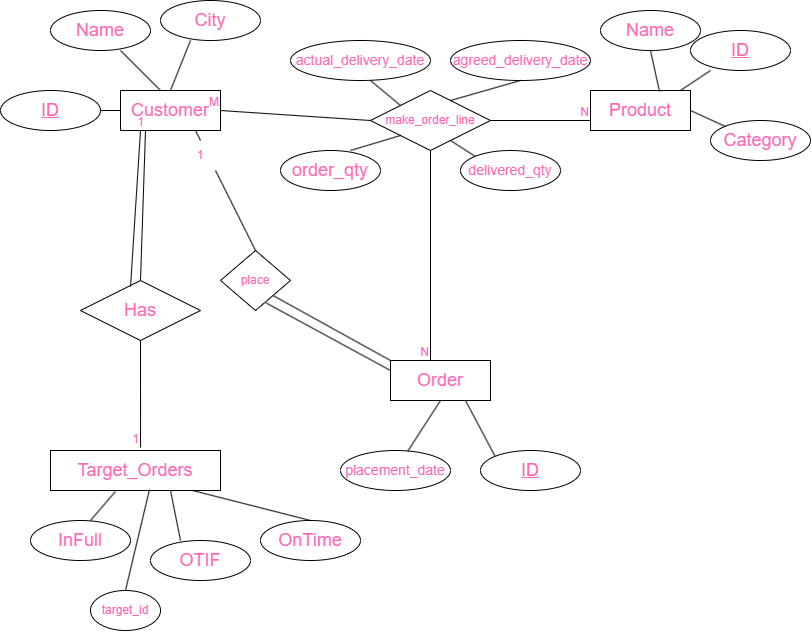

The diagram above was exported from draw.io. Its source (the exported page's mxGraphModel, read from the mxfile embedded in the PNG):
<mxGraphModel dx="1167" dy="580" grid="1" gridSize="10" guides="1" tooltips="1" connect="1" arrows="1" fold="1" page="1" pageScale="1" pageWidth="827" pageHeight="1169" math="0" shadow="0">
  <root>
    <mxCell id="0" />
    <mxCell id="1" parent="0" />
    <mxCell id="Ry1sZ8FJ811EXaSNljcT-1" value="&lt;font style=&quot;font-size: 18px;&quot;&gt;Customer&lt;/font&gt;" style="whiteSpace=wrap;html=1;align=center;fontColor=#FF66B3;labelBackgroundColor=none;fontFamily=Helvetica;" parent="1" vertex="1">
      <mxGeometry x="130" y="160" width="100" height="40" as="geometry" />
    </mxCell>
    <mxCell id="Ry1sZ8FJ811EXaSNljcT-2" value="&lt;font style=&quot;font-size: 18px;&quot;&gt;Name&lt;/font&gt;" style="ellipse;whiteSpace=wrap;html=1;align=center;fontColor=#FF66B3;labelBackgroundColor=none;fontFamily=Helvetica;" parent="1" vertex="1">
      <mxGeometry x="60" y="80" width="100" height="40" as="geometry" />
    </mxCell>
    <mxCell id="Ry1sZ8FJ811EXaSNljcT-3" value="&lt;font&gt;&lt;span style=&quot;font-size: 18px;&quot;&gt;ID&lt;/span&gt;&lt;/font&gt;" style="ellipse;whiteSpace=wrap;html=1;align=center;fontStyle=4;fontColor=#FF66B3;labelBackgroundColor=none;fontFamily=Helvetica;" parent="1" vertex="1">
      <mxGeometry x="10" y="160" width="100" height="40" as="geometry" />
    </mxCell>
    <mxCell id="Ry1sZ8FJ811EXaSNljcT-4" value="&lt;font style=&quot;font-size: 18px;&quot;&gt;City&lt;/font&gt;" style="ellipse;whiteSpace=wrap;html=1;align=center;fontColor=#FF66B3;labelBackgroundColor=none;fontFamily=Helvetica;" parent="1" vertex="1">
      <mxGeometry x="170" y="70" width="100" height="40" as="geometry" />
    </mxCell>
    <mxCell id="Ry1sZ8FJ811EXaSNljcT-5" value="" style="endArrow=none;html=1;rounded=0;entryX=0.4;entryY=0;entryDx=0;entryDy=0;entryPerimeter=0;fontColor=#FF66B3;labelBackgroundColor=none;fontFamily=Helvetica;" parent="1" target="Ry1sZ8FJ811EXaSNljcT-1" edge="1">
      <mxGeometry relative="1" as="geometry">
        <mxPoint x="130" y="120" as="sourcePoint" />
        <mxPoint x="170" y="150" as="targetPoint" />
      </mxGeometry>
    </mxCell>
    <mxCell id="Ry1sZ8FJ811EXaSNljcT-6" value="" style="endArrow=none;html=1;rounded=0;entryX=0;entryY=0.5;entryDx=0;entryDy=0;fontColor=#FF66B3;labelBackgroundColor=none;fontFamily=Helvetica;" parent="1" target="Ry1sZ8FJ811EXaSNljcT-1" edge="1">
      <mxGeometry relative="1" as="geometry">
        <mxPoint x="110" y="180" as="sourcePoint" />
        <mxPoint x="260" y="180" as="targetPoint" />
      </mxGeometry>
    </mxCell>
    <mxCell id="Ry1sZ8FJ811EXaSNljcT-7" value="&lt;font style=&quot;font-size: 18px;&quot;&gt;Product&lt;/font&gt;" style="whiteSpace=wrap;html=1;align=center;fontColor=#FF66B3;labelBackgroundColor=none;fontFamily=Helvetica;" parent="1" vertex="1">
      <mxGeometry x="600" y="160" width="100" height="40" as="geometry" />
    </mxCell>
    <mxCell id="Ry1sZ8FJ811EXaSNljcT-8" value="&lt;font style=&quot;font-size: 18px;&quot;&gt;Name&lt;/font&gt;" style="ellipse;whiteSpace=wrap;html=1;align=center;labelBackgroundColor=none;fontFamily=Helvetica;fontColor=#FF66B3;" parent="1" vertex="1">
      <mxGeometry x="610" y="80" width="100" height="40" as="geometry" />
    </mxCell>
    <mxCell id="Ry1sZ8FJ811EXaSNljcT-9" value="&lt;font style=&quot;font-size: 18px;&quot;&gt;Category&lt;/font&gt;" style="ellipse;whiteSpace=wrap;html=1;align=center;fontColor=#FF66B3;labelBackgroundColor=none;fontFamily=Helvetica;" parent="1" vertex="1">
      <mxGeometry x="720" y="190" width="100" height="40" as="geometry" />
    </mxCell>
    <mxCell id="Ry1sZ8FJ811EXaSNljcT-10" value="" style="endArrow=none;html=1;rounded=0;exitX=0.5;exitY=1;exitDx=0;exitDy=0;entryX=0.69;entryY=0.025;entryDx=0;entryDy=0;entryPerimeter=0;fontColor=#FF66B3;labelBackgroundColor=none;fontFamily=Helvetica;" parent="1" source="Ry1sZ8FJ811EXaSNljcT-8" target="Ry1sZ8FJ811EXaSNljcT-7" edge="1">
      <mxGeometry relative="1" as="geometry">
        <mxPoint x="590" y="130" as="sourcePoint" />
        <mxPoint x="640" y="160" as="targetPoint" />
      </mxGeometry>
    </mxCell>
    <mxCell id="Ry1sZ8FJ811EXaSNljcT-11" value="&lt;font style=&quot;font-size: 18px;&quot;&gt;ID&lt;/font&gt;" style="ellipse;whiteSpace=wrap;html=1;align=center;fontStyle=4;fontColor=#FF66B3;labelBackgroundColor=none;fontFamily=Helvetica;" parent="1" vertex="1">
      <mxGeometry x="700" y="100" width="100" height="40" as="geometry" />
    </mxCell>
    <mxCell id="Ry1sZ8FJ811EXaSNljcT-12" value="" style="endArrow=none;html=1;rounded=0;fontColor=#FF66B3;labelBackgroundColor=none;fontFamily=Helvetica;" parent="1" edge="1">
      <mxGeometry relative="1" as="geometry">
        <mxPoint x="690" y="160" as="sourcePoint" />
        <mxPoint x="720" y="140" as="targetPoint" />
      </mxGeometry>
    </mxCell>
    <mxCell id="Ry1sZ8FJ811EXaSNljcT-13" value="" style="endArrow=none;html=1;rounded=0;exitX=1;exitY=0.5;exitDx=0;exitDy=0;entryX=0;entryY=0;entryDx=0;entryDy=0;fontColor=#FF66B3;labelBackgroundColor=none;fontFamily=Helvetica;" parent="1" source="Ry1sZ8FJ811EXaSNljcT-7" target="Ry1sZ8FJ811EXaSNljcT-9" edge="1">
      <mxGeometry relative="1" as="geometry">
        <mxPoint x="580" y="180" as="sourcePoint" />
        <mxPoint x="740" y="180" as="targetPoint" />
      </mxGeometry>
    </mxCell>
    <mxCell id="Ry1sZ8FJ811EXaSNljcT-14" value="&lt;font style=&quot;font-size: 18px;&quot;&gt;InFull&lt;/font&gt;" style="ellipse;whiteSpace=wrap;html=1;align=center;fontColor=#FF66B3;labelBackgroundColor=none;fontFamily=Helvetica;" parent="1" vertex="1">
      <mxGeometry x="40" y="590" width="100" height="40" as="geometry" />
    </mxCell>
    <mxCell id="Ry1sZ8FJ811EXaSNljcT-15" value="&lt;font style=&quot;font-size: 18px;&quot;&gt;OTIF&lt;/font&gt;" style="ellipse;whiteSpace=wrap;html=1;align=center;fontColor=#FF66B3;labelBackgroundColor=none;fontFamily=Helvetica;" parent="1" vertex="1">
      <mxGeometry x="160" y="610" width="100" height="40" as="geometry" />
    </mxCell>
    <mxCell id="Ry1sZ8FJ811EXaSNljcT-16" value="&lt;font style=&quot;font-size: 18px;&quot;&gt;OnTime&lt;/font&gt;" style="ellipse;whiteSpace=wrap;html=1;align=center;fontColor=#FF66B3;labelBackgroundColor=none;fontFamily=Helvetica;" parent="1" vertex="1">
      <mxGeometry x="270" y="590" width="100" height="40" as="geometry" />
    </mxCell>
    <mxCell id="Ry1sZ8FJ811EXaSNljcT-17" value="" style="endArrow=none;html=1;rounded=0;fontColor=#FF66B3;labelBackgroundColor=none;fontFamily=Helvetica;" parent="1" target="Ry1sZ8FJ811EXaSNljcT-31" edge="1">
      <mxGeometry relative="1" as="geometry">
        <mxPoint x="110" y="380" as="sourcePoint" />
        <mxPoint x="120" y="380" as="targetPoint" />
      </mxGeometry>
    </mxCell>
    <mxCell id="Ry1sZ8FJ811EXaSNljcT-18" value="&lt;font style=&quot;font-size: 18px;&quot;&gt;Order&lt;/font&gt;" style="whiteSpace=wrap;html=1;align=center;fontColor=#FF66B3;labelBackgroundColor=none;fontFamily=Helvetica;" parent="1" vertex="1">
      <mxGeometry x="400" y="430" width="100" height="40" as="geometry" />
    </mxCell>
    <mxCell id="Ry1sZ8FJ811EXaSNljcT-19" value="&lt;font style=&quot;font-size: 18px;&quot;&gt;&lt;u&gt;ID&lt;/u&gt;&lt;/font&gt;" style="ellipse;whiteSpace=wrap;html=1;align=center;fontColor=#FF66B3;labelBackgroundColor=none;fontFamily=Helvetica;" parent="1" vertex="1">
      <mxGeometry x="490" y="520" width="100" height="40" as="geometry" />
    </mxCell>
    <mxCell id="Ry1sZ8FJ811EXaSNljcT-20" value="&lt;font style=&quot;font-size: 14px;&quot;&gt;placement_date&lt;/font&gt;" style="ellipse;whiteSpace=wrap;html=1;align=center;fontColor=#FF66B3;labelBackgroundColor=none;fontFamily=Helvetica;" parent="1" vertex="1">
      <mxGeometry x="350" y="520" width="110" height="40" as="geometry" />
    </mxCell>
    <mxCell id="Ry1sZ8FJ811EXaSNljcT-21" value="" style="endArrow=none;html=1;rounded=0;entryX=0.156;entryY=1.025;entryDx=0;entryDy=0;entryPerimeter=0;fontColor=#FF66B3;labelBackgroundColor=none;fontFamily=Helvetica;" parent="1" edge="1">
      <mxGeometry relative="1" as="geometry">
        <mxPoint x="100" y="590" as="sourcePoint" />
        <mxPoint x="124.96000000000004" y="561" as="targetPoint" />
      </mxGeometry>
    </mxCell>
    <mxCell id="Ry1sZ8FJ811EXaSNljcT-22" value="" style="endArrow=none;html=1;rounded=0;exitX=0.638;exitY=1;exitDx=0;exitDy=0;exitPerimeter=0;fontColor=#FF66B3;labelBackgroundColor=none;fontFamily=Helvetica;" parent="1" edge="1">
      <mxGeometry relative="1" as="geometry">
        <mxPoint x="202.07999999999993" y="560" as="sourcePoint" />
        <mxPoint x="320" y="590" as="targetPoint" />
      </mxGeometry>
    </mxCell>
    <mxCell id="Ry1sZ8FJ811EXaSNljcT-23" value="" style="endArrow=none;html=1;rounded=0;entryX=0.5;entryY=1;entryDx=0;entryDy=0;fontColor=#FF66B3;labelBackgroundColor=none;fontFamily=Helvetica;" parent="1" edge="1">
      <mxGeometry relative="1" as="geometry">
        <mxPoint x="190" y="610" as="sourcePoint" />
        <mxPoint x="180" y="560" as="targetPoint" />
      </mxGeometry>
    </mxCell>
    <mxCell id="Ry1sZ8FJ811EXaSNljcT-27" value="&lt;font style=&quot;font-size: 18px;&quot;&gt;order_qty&lt;/font&gt;" style="ellipse;whiteSpace=wrap;html=1;align=center;fontColor=#FF66B3;labelBackgroundColor=none;fontFamily=Helvetica;" parent="1" vertex="1">
      <mxGeometry x="290" y="220" width="100" height="40" as="geometry" />
    </mxCell>
    <mxCell id="Ry1sZ8FJ811EXaSNljcT-28" value="&lt;font style=&quot;font-size: 14px;&quot;&gt;agreed_delivery_date&lt;/font&gt;" style="ellipse;whiteSpace=wrap;html=1;align=center;fontColor=#FF66B3;labelBackgroundColor=none;fontFamily=Helvetica;" parent="1" vertex="1">
      <mxGeometry x="460" y="110" width="140" height="40" as="geometry" />
    </mxCell>
    <mxCell id="Ry1sZ8FJ811EXaSNljcT-29" value="&lt;font style=&quot;font-size: 14px;&quot;&gt;actual_delivery_date&lt;/font&gt;" style="ellipse;whiteSpace=wrap;html=1;align=center;fontColor=#FF66B3;labelBackgroundColor=none;fontFamily=Helvetica;" parent="1" vertex="1">
      <mxGeometry x="300" y="110" width="140" height="40" as="geometry" />
    </mxCell>
    <mxCell id="Ry1sZ8FJ811EXaSNljcT-30" value="&lt;font style=&quot;font-size: 12px;&quot;&gt;make_order_line&lt;/font&gt;" style="shape=rhombus;perimeter=rhombusPerimeter;whiteSpace=wrap;html=1;align=center;fontColor=#FF66B3;labelBackgroundColor=none;fontFamily=Helvetica;" parent="1" vertex="1">
      <mxGeometry x="380" y="160" width="120" height="60" as="geometry" />
    </mxCell>
    <mxCell id="Ry1sZ8FJ811EXaSNljcT-31" value="&lt;font style=&quot;font-size: 18px;&quot;&gt;Has&lt;/font&gt;" style="shape=rhombus;perimeter=rhombusPerimeter;whiteSpace=wrap;html=1;align=center;fontColor=#FF66B3;labelBackgroundColor=none;fontFamily=Helvetica;" parent="1" vertex="1">
      <mxGeometry x="90" y="350" width="120" height="60" as="geometry" />
    </mxCell>
    <mxCell id="Ry1sZ8FJ811EXaSNljcT-32" value="" style="endArrow=none;html=1;rounded=0;exitX=0.5;exitY=0;exitDx=0;exitDy=0;exitPerimeter=0;entryX=0.25;entryY=1;entryDx=0;entryDy=0;fontColor=#FF66B3;labelBackgroundColor=none;fontFamily=Helvetica;" parent="1" source="Ry1sZ8FJ811EXaSNljcT-31" target="Ry1sZ8FJ811EXaSNljcT-1" edge="1">
      <mxGeometry relative="1" as="geometry">
        <mxPoint x="150" y="200" as="sourcePoint" />
        <mxPoint x="310" y="200" as="targetPoint" />
      </mxGeometry>
    </mxCell>
    <mxCell id="Ry1sZ8FJ811EXaSNljcT-33" value="1" style="resizable=0;html=1;whiteSpace=wrap;align=right;verticalAlign=bottom;fontColor=#FF66B3;labelBackgroundColor=none;fontFamily=Helvetica;" parent="Ry1sZ8FJ811EXaSNljcT-32" connectable="0" vertex="1">
      <mxGeometry x="1" relative="1" as="geometry" />
    </mxCell>
    <mxCell id="Ry1sZ8FJ811EXaSNljcT-34" value="" style="endArrow=none;html=1;rounded=0;exitX=0.5;exitY=1;exitDx=0;exitDy=0;entryX=0.313;entryY=-0.075;entryDx=0;entryDy=0;entryPerimeter=0;fontColor=#FF66B3;labelBackgroundColor=none;fontFamily=Helvetica;" parent="1" source="Ry1sZ8FJ811EXaSNljcT-31" edge="1">
      <mxGeometry relative="1" as="geometry">
        <mxPoint x="110" y="460" as="sourcePoint" />
        <mxPoint x="150.07999999999993" y="517" as="targetPoint" />
      </mxGeometry>
    </mxCell>
    <mxCell id="Ry1sZ8FJ811EXaSNljcT-35" value="1" style="resizable=0;html=1;whiteSpace=wrap;align=right;verticalAlign=bottom;fontColor=#FF66B3;labelBackgroundColor=none;fontFamily=Helvetica;" parent="Ry1sZ8FJ811EXaSNljcT-34" connectable="0" vertex="1">
      <mxGeometry x="1" relative="1" as="geometry" />
    </mxCell>
    <mxCell id="Ry1sZ8FJ811EXaSNljcT-36" value="&lt;font style=&quot;font-size: 18px;&quot;&gt;Target_Orders&lt;/font&gt;" style="whiteSpace=wrap;html=1;align=center;fontColor=#FF66B3;labelBackgroundColor=none;fontFamily=Helvetica;" parent="1" vertex="1">
      <mxGeometry x="60" y="520" width="170" height="40" as="geometry" />
    </mxCell>
    <mxCell id="Ry1sZ8FJ811EXaSNljcT-37" value="" style="endArrow=none;html=1;rounded=0;entryX=0;entryY=0.75;entryDx=0;entryDy=0;entryPerimeter=0;fontColor=#FF66B3;labelBackgroundColor=none;fontFamily=Helvetica;" parent="1" source="Ry1sZ8FJ811EXaSNljcT-30" target="Ry1sZ8FJ811EXaSNljcT-7" edge="1">
      <mxGeometry relative="1" as="geometry">
        <mxPoint x="510" y="240" as="sourcePoint" />
        <mxPoint x="670" y="240" as="targetPoint" />
      </mxGeometry>
    </mxCell>
    <mxCell id="Ry1sZ8FJ811EXaSNljcT-38" value="N" style="resizable=0;html=1;whiteSpace=wrap;align=right;verticalAlign=bottom;fontColor=#FF66B3;labelBackgroundColor=none;fontFamily=Helvetica;" parent="Ry1sZ8FJ811EXaSNljcT-37" connectable="0" vertex="1">
      <mxGeometry x="1" relative="1" as="geometry" />
    </mxCell>
    <mxCell id="Ry1sZ8FJ811EXaSNljcT-39" value="" style="endArrow=none;html=1;rounded=0;entryX=1;entryY=0.5;entryDx=0;entryDy=0;exitX=0;exitY=0.5;exitDx=0;exitDy=0;fontColor=#FF66B3;labelBackgroundColor=none;fontFamily=Helvetica;" parent="1" source="Ry1sZ8FJ811EXaSNljcT-30" target="Ry1sZ8FJ811EXaSNljcT-1" edge="1">
      <mxGeometry relative="1" as="geometry">
        <mxPoint x="240" y="250" as="sourcePoint" />
        <mxPoint x="400" y="250" as="targetPoint" />
      </mxGeometry>
    </mxCell>
    <mxCell id="Ry1sZ8FJ811EXaSNljcT-40" value="M" style="resizable=0;html=1;whiteSpace=wrap;align=right;verticalAlign=bottom;fontColor=#FF66B3;labelBackgroundColor=none;fontFamily=Helvetica;" parent="Ry1sZ8FJ811EXaSNljcT-39" connectable="0" vertex="1">
      <mxGeometry x="1" relative="1" as="geometry" />
    </mxCell>
    <mxCell id="Ry1sZ8FJ811EXaSNljcT-41" value="" style="endArrow=none;html=1;rounded=0;exitX=0.5;exitY=1;exitDx=0;exitDy=0;entryX=0.4;entryY=0;entryDx=0;entryDy=0;entryPerimeter=0;fontColor=#FF66B3;labelBackgroundColor=none;fontFamily=Helvetica;" parent="1" source="Ry1sZ8FJ811EXaSNljcT-30" target="Ry1sZ8FJ811EXaSNljcT-18" edge="1">
      <mxGeometry relative="1" as="geometry">
        <mxPoint x="330" y="370" as="sourcePoint" />
        <mxPoint x="490" y="370" as="targetPoint" />
      </mxGeometry>
    </mxCell>
    <mxCell id="Ry1sZ8FJ811EXaSNljcT-42" value="N" style="resizable=0;html=1;whiteSpace=wrap;align=right;verticalAlign=bottom;fontColor=#FF66B3;labelBackgroundColor=none;fontFamily=Helvetica;" parent="Ry1sZ8FJ811EXaSNljcT-41" connectable="0" vertex="1">
      <mxGeometry x="1" relative="1" as="geometry" />
    </mxCell>
    <mxCell id="Ry1sZ8FJ811EXaSNljcT-45" value="" style="endArrow=none;html=1;rounded=0;entryX=0;entryY=0;entryDx=0;entryDy=0;exitX=0.75;exitY=1;exitDx=0;exitDy=0;fontColor=#FF66B3;labelBackgroundColor=none;fontFamily=Helvetica;" parent="1" source="Ry1sZ8FJ811EXaSNljcT-18" target="Ry1sZ8FJ811EXaSNljcT-19" edge="1">
      <mxGeometry relative="1" as="geometry">
        <mxPoint x="500" y="470" as="sourcePoint" />
        <mxPoint x="660" y="470" as="targetPoint" />
      </mxGeometry>
    </mxCell>
    <mxCell id="Ry1sZ8FJ811EXaSNljcT-46" value="" style="endArrow=none;html=1;rounded=0;entryX=0.5;entryY=1;entryDx=0;entryDy=0;fontColor=#FF66B3;labelBackgroundColor=none;fontFamily=Helvetica;" parent="1" source="Ry1sZ8FJ811EXaSNljcT-20" target="Ry1sZ8FJ811EXaSNljcT-18" edge="1">
      <mxGeometry relative="1" as="geometry">
        <mxPoint x="330" y="490" as="sourcePoint" />
        <mxPoint x="490" y="490" as="targetPoint" />
      </mxGeometry>
    </mxCell>
    <mxCell id="Ry1sZ8FJ811EXaSNljcT-48" value="" style="endArrow=none;html=1;rounded=0;entryX=0;entryY=1;entryDx=0;entryDy=0;fontColor=#FF66B3;labelBackgroundColor=none;fontFamily=Helvetica;" parent="1" target="Ry1sZ8FJ811EXaSNljcT-30" edge="1">
      <mxGeometry relative="1" as="geometry">
        <mxPoint x="360" y="220" as="sourcePoint" />
        <mxPoint x="520" y="220" as="targetPoint" />
      </mxGeometry>
    </mxCell>
    <mxCell id="Ry1sZ8FJ811EXaSNljcT-49" value="" style="endArrow=none;html=1;rounded=0;entryX=0.5;entryY=0;entryDx=0;entryDy=0;fontColor=#FF66B3;labelBackgroundColor=none;fontFamily=Helvetica;" parent="1" target="Ry1sZ8FJ811EXaSNljcT-1" edge="1">
      <mxGeometry relative="1" as="geometry">
        <mxPoint x="200" y="110" as="sourcePoint" />
        <mxPoint x="350" y="110" as="targetPoint" />
      </mxGeometry>
    </mxCell>
    <mxCell id="Ry1sZ8FJ811EXaSNljcT-50" value="" style="endArrow=none;html=1;rounded=0;entryX=0;entryY=0;entryDx=0;entryDy=0;fontColor=#FF66B3;labelBackgroundColor=none;fontFamily=Helvetica;" parent="1" target="Ry1sZ8FJ811EXaSNljcT-30" edge="1">
      <mxGeometry relative="1" as="geometry">
        <mxPoint x="380" y="150" as="sourcePoint" />
        <mxPoint x="540" y="150" as="targetPoint" />
      </mxGeometry>
    </mxCell>
    <mxCell id="Ry1sZ8FJ811EXaSNljcT-51" value="" style="endArrow=none;html=1;rounded=0;entryX=0.5;entryY=1;entryDx=0;entryDy=0;exitX=0.667;exitY=0.167;exitDx=0;exitDy=0;exitPerimeter=0;fontColor=#FF66B3;labelBackgroundColor=none;fontFamily=Helvetica;" parent="1" source="Ry1sZ8FJ811EXaSNljcT-30" target="Ry1sZ8FJ811EXaSNljcT-28" edge="1">
      <mxGeometry relative="1" as="geometry">
        <mxPoint x="470" y="170" as="sourcePoint" />
        <mxPoint x="630" y="170" as="targetPoint" />
      </mxGeometry>
    </mxCell>
    <mxCell id="Ry1sZ8FJ811EXaSNljcT-52" value="&lt;font style=&quot;font-size: 14px;&quot;&gt;delivered_qty&lt;/font&gt;" style="ellipse;whiteSpace=wrap;html=1;align=center;fontColor=#FF66B3;labelBackgroundColor=none;fontFamily=Helvetica;" parent="1" vertex="1">
      <mxGeometry x="470" y="220" width="100" height="40" as="geometry" />
    </mxCell>
    <mxCell id="Ry1sZ8FJ811EXaSNljcT-53" value="" style="endArrow=none;html=1;rounded=0;entryX=0;entryY=0;entryDx=0;entryDy=0;fontColor=#FF66B3;labelBackgroundColor=none;fontFamily=Helvetica;" parent="1" target="Ry1sZ8FJ811EXaSNljcT-52" edge="1">
      <mxGeometry relative="1" as="geometry">
        <mxPoint x="460" y="210" as="sourcePoint" />
        <mxPoint x="620" y="210" as="targetPoint" />
      </mxGeometry>
    </mxCell>
    <mxCell id="Ry1sZ8FJ811EXaSNljcT-54" value="place" style="rhombus;whiteSpace=wrap;html=1;fontColor=#FF66B3;labelBackgroundColor=none;fontFamily=Helvetica;" parent="1" vertex="1">
      <mxGeometry x="230" y="320" width="70" height="60" as="geometry" />
    </mxCell>
    <mxCell id="Ry1sZ8FJ811EXaSNljcT-55" value="" style="endArrow=none;html=1;rounded=0;entryX=0.75;entryY=1;entryDx=0;entryDy=0;exitX=0.5;exitY=0;exitDx=0;exitDy=0;fontColor=#FF66B3;labelBackgroundColor=none;fontFamily=Helvetica;" parent="1" source="BxEcdA0X8AoS9vWtSRA2-2" target="Ry1sZ8FJ811EXaSNljcT-1" edge="1">
      <mxGeometry width="50" height="50" relative="1" as="geometry">
        <mxPoint x="170" y="250" as="sourcePoint" />
        <mxPoint x="220" y="200" as="targetPoint" />
      </mxGeometry>
    </mxCell>
    <mxCell id="Ry1sZ8FJ811EXaSNljcT-56" value="" style="endArrow=none;html=1;rounded=0;entryX=0;entryY=0.25;entryDx=0;entryDy=0;exitX=0.652;exitY=0.874;exitDx=0;exitDy=0;exitPerimeter=0;fontColor=#FF66B3;labelBackgroundColor=none;fontFamily=Helvetica;" parent="1" source="Ry1sZ8FJ811EXaSNljcT-54" target="Ry1sZ8FJ811EXaSNljcT-18" edge="1">
      <mxGeometry width="50" height="50" relative="1" as="geometry">
        <mxPoint x="330" y="440" as="sourcePoint" />
        <mxPoint x="380" y="390" as="targetPoint" />
      </mxGeometry>
    </mxCell>
    <mxCell id="BxEcdA0X8AoS9vWtSRA2-1" value="" style="endArrow=none;html=1;rounded=0;entryX=1;entryY=1;entryDx=0;entryDy=0;exitX=0;exitY=0;exitDx=0;exitDy=0;fontColor=#FF66B3;labelBackgroundColor=none;fontFamily=Helvetica;" parent="1" source="Ry1sZ8FJ811EXaSNljcT-18" target="Ry1sZ8FJ811EXaSNljcT-54" edge="1">
      <mxGeometry width="50" height="50" relative="1" as="geometry">
        <mxPoint x="450" y="400" as="sourcePoint" />
        <mxPoint x="500" y="350" as="targetPoint" />
      </mxGeometry>
    </mxCell>
    <mxCell id="BxEcdA0X8AoS9vWtSRA2-3" value="" style="endArrow=none;html=1;rounded=0;entryX=0.75;entryY=1;entryDx=0;entryDy=0;exitX=0.5;exitY=0;exitDx=0;exitDy=0;fontColor=#FF66B3;labelBackgroundColor=none;fontFamily=Helvetica;" parent="1" source="Ry1sZ8FJ811EXaSNljcT-54" target="BxEcdA0X8AoS9vWtSRA2-2" edge="1">
      <mxGeometry width="50" height="50" relative="1" as="geometry">
        <mxPoint x="265" y="320" as="sourcePoint" />
        <mxPoint x="205" y="200" as="targetPoint" />
      </mxGeometry>
    </mxCell>
    <mxCell id="BxEcdA0X8AoS9vWtSRA2-2" value="1" style="text;html=1;align=center;verticalAlign=middle;whiteSpace=wrap;rounded=0;fontColor=#FF66B3;labelBackgroundColor=none;fontFamily=Helvetica;" parent="1" vertex="1">
      <mxGeometry x="180" y="210" width="60" height="30" as="geometry" />
    </mxCell>
    <mxCell id="BxEcdA0X8AoS9vWtSRA2-5" value="" style="endArrow=none;html=1;rounded=0;exitX=0.417;exitY=0.099;exitDx=0;exitDy=0;exitPerimeter=0;fontColor=#FF66B3;labelBackgroundColor=none;fontFamily=Helvetica;" parent="1" source="Ry1sZ8FJ811EXaSNljcT-31" edge="1">
      <mxGeometry width="50" height="50" relative="1" as="geometry">
        <mxPoint x="100" y="250" as="sourcePoint" />
        <mxPoint x="150" y="200" as="targetPoint" />
      </mxGeometry>
    </mxCell>
    <mxCell id="BxEcdA0X8AoS9vWtSRA2-6" value="target_id" style="ellipse;whiteSpace=wrap;html=1;fontColor=#FF66B3;labelBackgroundColor=none;fontFamily=Helvetica;" parent="1" vertex="1">
      <mxGeometry x="100" y="660" width="70" height="40" as="geometry" />
    </mxCell>
    <mxCell id="BxEcdA0X8AoS9vWtSRA2-7" value="" style="endArrow=none;html=1;rounded=0;entryX=0.582;entryY=0.981;entryDx=0;entryDy=0;entryPerimeter=0;exitX=0.5;exitY=0;exitDx=0;exitDy=0;fontColor=#FF66B3;labelBackgroundColor=none;fontFamily=Helvetica;" parent="1" source="BxEcdA0X8AoS9vWtSRA2-6" target="Ry1sZ8FJ811EXaSNljcT-36" edge="1">
      <mxGeometry width="50" height="50" relative="1" as="geometry">
        <mxPoint x="120" y="620" as="sourcePoint" />
        <mxPoint x="170" y="570" as="targetPoint" />
      </mxGeometry>
    </mxCell>
  </root>
</mxGraphModel>